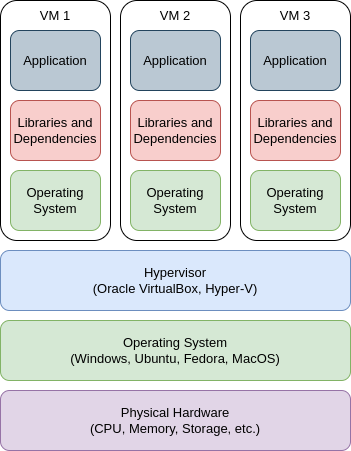

The diagram above was exported from draw.io. Its source (the exported page's mxGraphModel, read from the mxfile embedded in the PNG):
<mxGraphModel dx="1114" dy="765" grid="0" gridSize="10" guides="1" tooltips="1" connect="1" arrows="1" fold="1" page="1" pageScale="1" pageWidth="850" pageHeight="1100" math="0" shadow="0">
  <root>
    <mxCell id="0" />
    <mxCell id="1" parent="0" />
    <mxCell id="2" value="Physical Hardware&lt;br&gt;(CPU, Memory, Storage, etc.)" style="rounded=1;whiteSpace=wrap;html=1;fillColor=#e1d5e7;strokeColor=#9673a6;fontSize=13;" vertex="1" parent="1">
      <mxGeometry x="280" y="440" width="350" height="60" as="geometry" />
    </mxCell>
    <mxCell id="3" value="Operating System&lt;br&gt;(Windows, Ubuntu, Fedora, MacOS)" style="rounded=1;whiteSpace=wrap;html=1;fillColor=#d5e8d4;strokeColor=#82b366;fontSize=13;" vertex="1" parent="1">
      <mxGeometry x="280" y="370" width="350" height="60" as="geometry" />
    </mxCell>
    <mxCell id="4" value="Hypervisor&lt;br&gt;(Oracle VirtualBox, Hyper-V)" style="rounded=1;whiteSpace=wrap;html=1;fillColor=#dae8fc;strokeColor=#6c8ebf;fontSize=13;" vertex="1" parent="1">
      <mxGeometry x="280" y="300" width="350" height="60" as="geometry" />
    </mxCell>
    <mxCell id="5" value="" style="rounded=1;whiteSpace=wrap;html=1;fontSize=13;" vertex="1" parent="1">
      <mxGeometry x="280" y="50" width="110" height="240" as="geometry" />
    </mxCell>
    <mxCell id="6" value="VM 1" style="text;html=1;strokeColor=none;fillColor=none;align=center;verticalAlign=middle;whiteSpace=wrap;rounded=0;fontSize=13;" vertex="1" parent="1">
      <mxGeometry x="305" y="50" width="60" height="30" as="geometry" />
    </mxCell>
    <mxCell id="7" value="Operating System" style="rounded=1;whiteSpace=wrap;html=1;fillColor=#d5e8d4;strokeColor=#82b366;fontSize=13;" vertex="1" parent="1">
      <mxGeometry x="290" y="220" width="90" height="60" as="geometry" />
    </mxCell>
    <mxCell id="8" value="Libraries and Dependencies" style="rounded=1;whiteSpace=wrap;html=1;fillColor=#f8cecc;strokeColor=#b85450;fontSize=13;" vertex="1" parent="1">
      <mxGeometry x="290" y="150" width="90" height="60" as="geometry" />
    </mxCell>
    <mxCell id="9" value="Application" style="rounded=1;whiteSpace=wrap;html=1;fillColor=#bac8d3;strokeColor=#23445d;fontSize=13;" vertex="1" parent="1">
      <mxGeometry x="290" y="80" width="90" height="60" as="geometry" />
    </mxCell>
    <mxCell id="10" value="" style="rounded=1;whiteSpace=wrap;html=1;fontSize=13;" vertex="1" parent="1">
      <mxGeometry x="400" y="50" width="110" height="240" as="geometry" />
    </mxCell>
    <mxCell id="11" value="VM 2" style="text;html=1;strokeColor=none;fillColor=none;align=center;verticalAlign=middle;whiteSpace=wrap;rounded=0;fontSize=13;" vertex="1" parent="1">
      <mxGeometry x="425" y="50" width="60" height="30" as="geometry" />
    </mxCell>
    <mxCell id="12" value="Operating System" style="rounded=1;whiteSpace=wrap;html=1;fillColor=#d5e8d4;strokeColor=#82b366;fontSize=13;" vertex="1" parent="1">
      <mxGeometry x="410" y="220" width="90" height="60" as="geometry" />
    </mxCell>
    <mxCell id="13" value="Libraries and Dependencies" style="rounded=1;whiteSpace=wrap;html=1;fillColor=#f8cecc;strokeColor=#b85450;fontSize=13;" vertex="1" parent="1">
      <mxGeometry x="410" y="150" width="90" height="60" as="geometry" />
    </mxCell>
    <mxCell id="14" value="Application" style="rounded=1;whiteSpace=wrap;html=1;fillColor=#bac8d3;strokeColor=#23445d;fontSize=13;" vertex="1" parent="1">
      <mxGeometry x="410" y="80" width="90" height="60" as="geometry" />
    </mxCell>
    <mxCell id="15" value="" style="rounded=1;whiteSpace=wrap;html=1;fontSize=13;" vertex="1" parent="1">
      <mxGeometry x="520" y="50" width="110" height="240" as="geometry" />
    </mxCell>
    <mxCell id="16" value="VM 3" style="text;html=1;strokeColor=none;fillColor=none;align=center;verticalAlign=middle;whiteSpace=wrap;rounded=0;fontSize=13;" vertex="1" parent="1">
      <mxGeometry x="545" y="50" width="60" height="30" as="geometry" />
    </mxCell>
    <mxCell id="17" value="Operating System" style="rounded=1;whiteSpace=wrap;html=1;fillColor=#d5e8d4;strokeColor=#82b366;fontSize=13;" vertex="1" parent="1">
      <mxGeometry x="530" y="220" width="90" height="60" as="geometry" />
    </mxCell>
    <mxCell id="18" value="Libraries and Dependencies" style="rounded=1;whiteSpace=wrap;html=1;fillColor=#f8cecc;strokeColor=#b85450;fontSize=13;" vertex="1" parent="1">
      <mxGeometry x="530" y="150" width="90" height="60" as="geometry" />
    </mxCell>
    <mxCell id="19" value="Application" style="rounded=1;whiteSpace=wrap;html=1;fillColor=#bac8d3;strokeColor=#23445d;fontSize=13;" vertex="1" parent="1">
      <mxGeometry x="530" y="80" width="90" height="60" as="geometry" />
    </mxCell>
  </root>
</mxGraphModel>